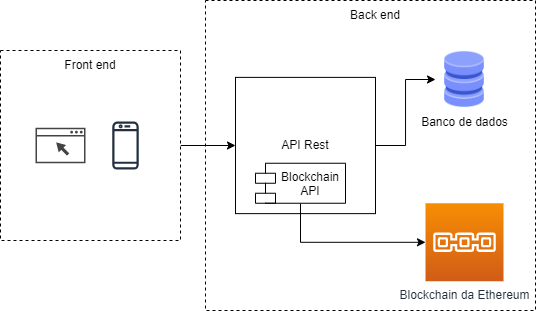

The diagram above was exported from draw.io. Its source (the exported page's mxGraphModel, read from the mxfile embedded in the PNG):
<mxGraphModel dx="593" dy="331" grid="1" gridSize="10" guides="1" tooltips="1" connect="1" arrows="1" fold="1" page="1" pageScale="1" pageWidth="827" pageHeight="1169" math="0" shadow="0">
  <root>
    <mxCell id="0" />
    <mxCell id="1" parent="0" />
    <mxCell id="rLDfz7F7WT1Ym-ADMe37-3" value="" style="rounded=0;whiteSpace=wrap;html=1;dashed=1;" vertex="1" parent="1">
      <mxGeometry x="290" y="60" width="330" height="310" as="geometry" />
    </mxCell>
    <mxCell id="rLDfz7F7WT1Ym-ADMe37-13" style="edgeStyle=orthogonalEdgeStyle;rounded=0;orthogonalLoop=1;jettySize=auto;html=1;exitX=1;exitY=0.5;exitDx=0;exitDy=0;entryX=0;entryY=0.5;entryDx=0;entryDy=0;" edge="1" parent="1" source="9oJ4-SCGv-ehYAaiQISy-2" target="rLDfz7F7WT1Ym-ADMe37-9">
      <mxGeometry relative="1" as="geometry" />
    </mxCell>
    <mxCell id="9oJ4-SCGv-ehYAaiQISy-2" value="" style="rounded=0;whiteSpace=wrap;html=1;dashed=1;" parent="1" vertex="1">
      <mxGeometry x="85" y="110" width="180" height="190" as="geometry" />
    </mxCell>
    <mxCell id="J098jJCbjpcwBofnJAvS-1" value="" style="sketch=0;pointerEvents=1;shadow=0;dashed=0;html=1;strokeColor=none;fillColor=#434445;aspect=fixed;labelPosition=center;verticalLabelPosition=bottom;verticalAlign=top;align=center;outlineConnect=0;shape=mxgraph.vvd.web_browser;" parent="1" vertex="1">
      <mxGeometry x="120" y="187.25" width="50" height="35.5" as="geometry" />
    </mxCell>
    <mxCell id="9oJ4-SCGv-ehYAaiQISy-3" value="Front end" style="text;html=1;strokeColor=none;fillColor=none;align=center;verticalAlign=middle;whiteSpace=wrap;rounded=0;dashed=1;" parent="1" vertex="1">
      <mxGeometry x="145" y="110" width="60" height="30" as="geometry" />
    </mxCell>
    <mxCell id="rLDfz7F7WT1Ym-ADMe37-2" value="" style="sketch=0;outlineConnect=0;fontColor=#232F3E;gradientColor=none;strokeColor=#232F3E;fillColor=#ffffff;dashed=0;verticalLabelPosition=bottom;verticalAlign=top;align=center;html=1;fontSize=12;fontStyle=0;aspect=fixed;shape=mxgraph.aws4.resourceIcon;resIcon=mxgraph.aws4.mobile_client;" vertex="1" parent="1">
      <mxGeometry x="180" y="175" width="60" height="60" as="geometry" />
    </mxCell>
    <mxCell id="rLDfz7F7WT1Ym-ADMe37-5" value="Banco de dados" style="shape=image;html=1;verticalAlign=top;verticalLabelPosition=bottom;labelBackgroundColor=#ffffff;imageAspect=0;aspect=fixed;image=https://cdn2.iconfinder.com/data/icons/whcompare-isometric-web-hosting-servers/50/database-128.png;dashed=1;" vertex="1" parent="1">
      <mxGeometry x="520" y="110" width="58" height="58" as="geometry" />
    </mxCell>
    <mxCell id="rLDfz7F7WT1Ym-ADMe37-6" value="Blockchain da Ethereum" style="sketch=0;points=[[0,0,0],[0.25,0,0],[0.5,0,0],[0.75,0,0],[1,0,0],[0,1,0],[0.25,1,0],[0.5,1,0],[0.75,1,0],[1,1,0],[0,0.25,0],[0,0.5,0],[0,0.75,0],[1,0.25,0],[1,0.5,0],[1,0.75,0]];outlineConnect=0;fontColor=#232F3E;gradientColor=#F78E04;gradientDirection=north;fillColor=#D05C17;strokeColor=#ffffff;dashed=0;verticalLabelPosition=bottom;verticalAlign=top;align=center;html=1;fontSize=12;fontStyle=0;aspect=fixed;shape=mxgraph.aws4.resourceIcon;resIcon=mxgraph.aws4.blockchain;" vertex="1" parent="1">
      <mxGeometry x="510" y="262.75" width="78" height="78" as="geometry" />
    </mxCell>
    <mxCell id="rLDfz7F7WT1Ym-ADMe37-12" style="edgeStyle=orthogonalEdgeStyle;rounded=0;orthogonalLoop=1;jettySize=auto;html=1;exitX=1;exitY=0.5;exitDx=0;exitDy=0;" edge="1" parent="1" source="rLDfz7F7WT1Ym-ADMe37-9" target="rLDfz7F7WT1Ym-ADMe37-5">
      <mxGeometry relative="1" as="geometry" />
    </mxCell>
    <mxCell id="rLDfz7F7WT1Ym-ADMe37-9" value="API Rest" style="rounded=0;whiteSpace=wrap;html=1;" vertex="1" parent="1">
      <mxGeometry x="320" y="136.88" width="140" height="136.25" as="geometry" />
    </mxCell>
    <mxCell id="rLDfz7F7WT1Ym-ADMe37-11" style="edgeStyle=orthogonalEdgeStyle;rounded=0;orthogonalLoop=1;jettySize=auto;html=1;exitX=0.5;exitY=1;exitDx=0;exitDy=0;" edge="1" parent="1" source="rLDfz7F7WT1Ym-ADMe37-10" target="rLDfz7F7WT1Ym-ADMe37-6">
      <mxGeometry relative="1" as="geometry" />
    </mxCell>
    <mxCell id="rLDfz7F7WT1Ym-ADMe37-10" value="Blockchain&#10;API" style="shape=module;align=left;spacingLeft=20;align=center;verticalAlign=top;" vertex="1" parent="1">
      <mxGeometry x="340" y="222.75" width="90" height="40" as="geometry" />
    </mxCell>
    <mxCell id="rLDfz7F7WT1Ym-ADMe37-14" value="Back end" style="text;html=1;strokeColor=none;fillColor=none;align=center;verticalAlign=middle;whiteSpace=wrap;rounded=0;dashed=1;" vertex="1" parent="1">
      <mxGeometry x="430" y="60" width="60" height="30" as="geometry" />
    </mxCell>
  </root>
</mxGraphModel>